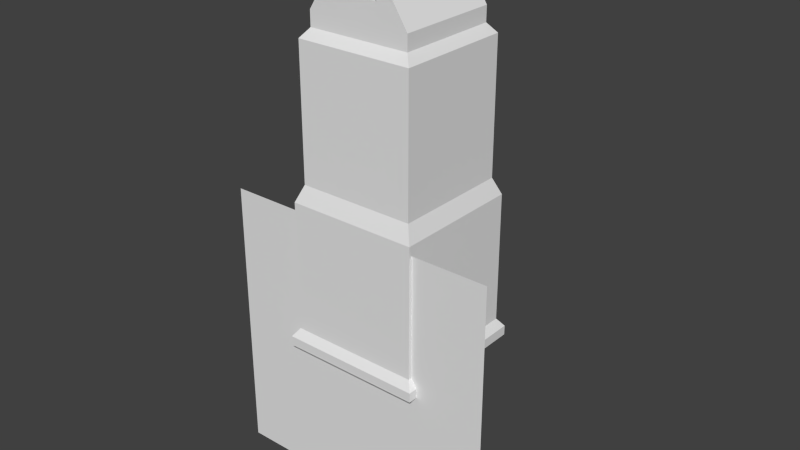 # Source: wind_mill.blend  (saved by Blender 2.62.0; exported with 4.5.12 LTS)
import bpy
from mathutils import Matrix  # noqa: F401  (used for matrix-valued properties, if any)

bpy.ops.wm.read_factory_settings(use_empty=True)
scene = bpy.context.scene
scene.name = 'Scene'

# ---- collections
col_collection_1 = bpy.data.collections.new('Collection 1'); scene.collection.children.link(col_collection_1)

# ---- materials (node trees are filled in below, after node groups)
mat_material = bpy.data.materials.new('Material')
mat_material.alpha_threshold = 0.0
mat_material.use_transparent_shadow = False
mat_material.roughness = 0.5
mat_material.line_color = (0.0, 0.0, 0.0, 1.0)

# ---- material node trees

# ---- world
world_world = bpy.data.worlds.new('World'); scene.world = world_world
world_world.color = (0.05088, 0.05088, 0.05088)
world_world.use_sun_shadow = False
world_world.sun_shadow_jitter_overblur = 0.0
world_world.cycles.sampling_method = 'MANUAL'
world_world.cycles.sample_map_resolution = 256

# ---- meshes
me_plane = bpy.data.meshes.new('Plane')
me_plane.from_pydata([(1.0, 1.0, 0.0), (1.0, -1.0, 0.0), (-1.0, -1.0, 0.0), (-1.0, 1.0, 0.0)], [], [(0, 3, 2, 1)])
_uv = me_plane.uv_layers.new(name='UVMap')
_uv.uv.foreach_set('vector', [0.5, 0.6797, 0.8047, 0.6797, 0.8047, 0.9844, 0.5, 0.9844])
me_plane.use_remesh_preserve_volume = False
me_plane.use_remesh_preserve_attributes = False
me_plane.use_mirror_vertex_groups = False
me_plane.update()
me_cube = bpy.data.meshes.new('Cube')
me_cube.from_pydata([(1.315, 1.315, -1.315), (1.315, -1.315, -1.315), (-1.315, -1.315, -1.315), (-1.315, 1.315, -1.315), (1.315, 1.315, 1.315), (1.315, -1.315, 1.315), (-1.315, -1.315, 1.315), (-1.315, 1.315, 1.315), (-1.179, -1.179, 1.65), (-1.179, 1.179, 1.65), (1.179, -1.179, 1.65), (1.179, 1.179, 1.65), (1.179, -1.179, 4.324), (1.179, 1.179, 4.324), (-1.179, 1.179, 4.324), (-1.179, -1.179, 4.324), (-1.437, -1.437, -1.486), (-1.437, 1.437, -1.486), (1.437, -1.437, -1.486), (1.437, 1.437, -1.486), (1.437, -1.437, -1.68), (1.437, 1.437, -1.68), (-1.437, 1.437, -1.68), (-1.437, -1.437, -1.68), (-1.033, 1.033, 4.508), (-1.033, -1.033, 4.508), (1.033, -1.033, 4.508), (1.033, 1.033, 4.508), (1.033, 1.033, 4.809), (1.033, -1.033, 4.809), (-1.033, 1.033, 4.809), (-1.033, -1.033, 4.809), (-1.033, 0.2075, 6.1), (-1.033, -0.2075, 6.1), (1.033, -0.2075, 6.1), (1.033, 0.2075, 6.1), (-1.033, 0.4144, 5.196), (-1.033, 0.08325, 5.714), (-1.033, -0.08325, 5.714), (-1.033, -0.4144, 5.196), (-0.6715, 0.4144, 5.196), (-0.6715, -0.4144, 5.196), (-0.6715, -0.08325, 5.714), (-0.6715, 0.08325, 5.714), (-0.6715, 0.03765, 5.41), (-0.6715, 0.0323, 5.5), (-0.6715, -0.0323, 5.5), (-0.6715, -0.03765, 5.41), (-1.181, -0.03765, 5.41), (-1.181, -0.0323, 5.5), (-1.181, 0.0323, 5.5), (-1.181, 0.03765, 5.41), (-1.264, 0.06947, 5.371), (-1.264, 0.0596, 5.538), (-1.264, -0.0596, 5.538), (-1.264, -0.06947, 5.371)], [], [(0, 4, 5, 1), (1, 5, 6, 2), (2, 6, 7, 3), (4, 0, 3, 7), (7, 6, 8, 9), (6, 5, 10, 8), (4, 7, 9, 11), (5, 4, 11, 10), (10, 11, 13, 12), (11, 9, 14, 13), (8, 10, 12, 15), (9, 8, 15, 14), (2, 3, 17, 16), (1, 2, 16, 18), (3, 0, 19, 17), (0, 1, 18, 19), (19, 18, 20, 21), (17, 19, 21, 22), (18, 16, 23, 20), (16, 17, 22, 23), (14, 15, 25, 24), (15, 12, 26, 25), (13, 14, 24, 27), (12, 13, 27, 26), (26, 27, 28, 29), (27, 24, 30, 28), (25, 26, 29, 31), (24, 25, 31, 30), (31, 29, 34, 33), (28, 30, 32, 35), (29, 28, 35, 34), (35, 32, 33, 34), (32, 30, 36, 37), (33, 32, 37, 38), (31, 33, 38, 39), (30, 31, 39, 36), (36, 39, 41, 40), (39, 38, 42, 41), (38, 37, 43, 42), (37, 36, 40, 43), (43, 40, 44, 45), (42, 43, 45, 46), (41, 42, 46, 47), (40, 41, 47, 44), (44, 47, 48, 51), (47, 46, 49, 48), (46, 45, 50, 49), (45, 44, 51, 50), (50, 51, 52, 53), (49, 50, 53, 54), (48, 49, 54, 55), (51, 48, 55, 52), (52, 55, 54, 53)])
_uv = me_cube.uv_layers.new(name='UVTex')
_uv.uv.foreach_set('vector', [0.7422, 0.03125, 0.7422, 0.2578, 0.5156, 0.2578, 0.5078, 0.03125, 0.2422, 0.03125, 0.2422, 0.2578, 0.007812, 0.2578, 0.007812, 0.03125, 0.9922, 0.03125, 0.9922, 0.2578, 0.7656, 0.2578, 0.7578, 0.03125, 0.4922, 0.4219, 0.4922, 0.6484, 0.2578, 0.6484, 0.2578, 0.4219, 0.7656, 0.2578, 0.9922, 0.2578, 0.9766, 0.2891, 0.7734, 0.2891, 0.007812, 0.2578, 0.2422, 0.2578, 0.2266, 0.2891, 0.02344, 0.2891, 0.4922, 0.4219, 0.2578, 0.4219, 0.2734, 0.3906, 0.4766, 0.3906, 0.5156, 0.2578, 0.7422, 0.2578, 0.7266, 0.2891, 0.5234, 0.2891, 0.5234, 0.2891, 0.7266, 0.2891, 0.7266, 0.5234, 0.5234, 0.5234, 0.4766, 0.3906, 0.2734, 0.3906, 0.2734, 0.1562, 0.4766, 0.1562, 0.02344, 0.2891, 0.2266, 0.2891, 0.2266, 0.5234, 0.02344, 0.5234, 0.7734, 0.2891, 0.9766, 0.2891, 0.9766, 0.5234, 0.7734, 0.5234, 0.9922, 0.03125, 0.7578, 0.03125, 0.75, 0.01562, 1.0, 0.01562, 0.2422, 0.03125, 0.007812, 0.03125, 0.0, 0.01562, 0.25, 0.01562, 0.2578, 0.6484, 0.4922, 0.6484, 0.5, 0.6641, 0.25, 0.6641, 0.7422, 0.03125, 0.5078, 0.03125, 0.5, 0.01562, 0.75, 0.01562, 0.75, 0.01562, 0.5, 0.01562, 0.5, 0.0, 0.75, 0.0, 0.25, 0.6641, 0.5, 0.6641, 0.5, 0.6797, 0.25, 0.6797, 0.25, 0.01562, 0.0, 0.01562, 0.0, 0.0, 0.25, 0.0, 1.0, 0.01562, 0.75, 0.01562, 0.75, 0.0, 1.0, 0.0, 0.7734, 0.5234, 0.9766, 0.5234, 0.9688, 0.5391, 0.7891, 0.5391, 0.02344, 0.5234, 0.2266, 0.5234, 0.2188, 0.5391, 0.03906, 0.5391, 0.4766, 0.1562, 0.2734, 0.1562, 0.2891, 0.1406, 0.4688, 0.1406, 0.5234, 0.5234, 0.7266, 0.5234, 0.7188, 0.5391, 0.5391, 0.5391, 0.5391, 0.5391, 0.7188, 0.5391, 0.7188, 0.5625, 0.5391, 0.5625, 0.4688, 0.1406, 0.2891, 0.1406, 0.2891, 0.1172, 0.4688, 0.1172, 0.03906, 0.5391, 0.2188, 0.5391, 0.2188, 0.5625, 0.03906, 0.5625, 0.7891, 0.5391, 0.9688, 0.5391, 0.9688, 0.5625, 0.7891, 0.5625, 0.03906, 0.5625, 0.2188, 0.5625, 0.2188, 0.6797, 0.03906, 0.6797, 0.4688, 0.1172, 0.2891, 0.1172, 0.2891, 0.0, 0.4688, 0.0, 0.5391, 0.5625, 0.7188, 0.5625, 0.6484, 0.6797, 0.6094, 0.6797, 0.5, 0.7578, 0.5, 0.9375, 0.4609, 0.9375, 0.4609, 0.7578, 0.8594, 0.6797, 0.7891, 0.5625, 0.8438, 0.6016, 0.8672, 0.6406, 0.8984, 0.6797, 0.8594, 0.6797, 0.8672, 0.6406, 0.8828, 0.6406, 0.9688, 0.5625, 0.8984, 0.6719, 0.8828, 0.6406, 0.9141, 0.6016, 0.7891, 0.5625, 0.9688, 0.5625, 0.9141, 0.6016, 0.8438, 0.6016, 0.0, 0.75, 0.0, 0.6797, 0.03125, 0.6797, 0.03125, 0.75, 0.5, 0.6797, 0.5, 0.7266, 0.4688, 0.7266, 0.4688, 0.6797, 0.05469, 0.7109, 0.03906, 0.7109, 0.03906, 0.6797, 0.05469, 0.6797, 0.3281, 0.6797, 0.3281, 0.7266, 0.2969, 0.7266, 0.2969, 0.6797, 0.25, 0.7109, 0.2969, 0.6797, 0.2734, 0.7109, 0.2656, 0.7109, 0.25, 0.7266, 0.25, 0.7109, 0.2656, 0.7109, 0.2656, 0.7188, 0.2969, 0.75, 0.25, 0.7266, 0.2656, 0.7188, 0.2734, 0.7188, 0.2969, 0.6797, 0.2969, 0.75, 0.2734, 0.7188, 0.2734, 0.7109, 0.375, 0.6875, 0.3828, 0.6875, 0.3828, 0.7344, 0.375, 0.7344, 0.375, 0.6875, 0.3828, 0.6875, 0.3828, 0.7344, 0.375, 0.7344, 0.3828, 0.6875, 0.3906, 0.6875, 0.3906, 0.7266, 0.3828, 0.7266, 0.3672, 0.6875, 0.375, 0.6875, 0.375, 0.7344, 0.3672, 0.7344, 0.3906, 0.7422, 0.3828, 0.7422, 0.375, 0.7344, 0.3906, 0.7344, 0.3906, 0.7422, 0.3828, 0.7422, 0.3828, 0.7344, 0.3906, 0.7344, 0.3906, 0.7422, 0.3828, 0.7422, 0.375, 0.7422, 0.3906, 0.7344, 0.3828, 0.7422, 0.3828, 0.7422, 0.375, 0.7344, 0.3906, 0.7344, 0.3828, 0.75, 0.3828, 0.75, 0.3828, 0.75, 0.3828, 0.75])
_ca = me_cube.color_attributes.new('Col', 'BYTE_COLOR', 'CORNER')
_ca.data.foreach_set('color', [1.0, 1.0, 1.0, 1.0, 1.0, 1.0, 1.0, 1.0, 1.0, 1.0, 1.0, 1.0, 1.0, 1.0, 1.0, 1.0, 1.0, 1.0, 1.0, 1.0, 1.0, 1.0, 1.0, 1.0, 1.0, 1.0, 1.0, 1.0, 1.0, 1.0, 1.0, 1.0, 1.0, 1.0, 1.0, 1.0, 1.0, 1.0, 1.0, 1.0, 1.0, 1.0, 1.0, 1.0, 1.0, 1.0, 1.0, 1.0, 1.0, 1.0, 1.0, 1.0, 1.0, 1.0, 1.0, 1.0, 1.0, 1.0, 1.0, 1.0, 1.0, 1.0, 1.0, 1.0, 1.0, 1.0, 1.0, 1.0, 1.0, 1.0, 1.0, 1.0, 1.0, 1.0, 1.0, 1.0, 1.0, 1.0, 1.0, 1.0, 1.0, 1.0, 1.0, 1.0, 1.0, 1.0, 1.0, 1.0, 1.0, 1.0, 1.0, 1.0, 1.0, 1.0, 1.0, 1.0, 1.0, 1.0, 1.0, 1.0, 1.0, 1.0, 1.0, 1.0, 1.0, 1.0, 1.0, 1.0, 1.0, 1.0, 1.0, 1.0, 1.0, 1.0, 1.0, 1.0, 1.0, 1.0, 1.0, 1.0, 1.0, 1.0, 1.0, 1.0, 1.0, 1.0, 1.0, 1.0, 1.0, 1.0, 1.0, 1.0, 1.0, 1.0, 1.0, 1.0, 1.0, 1.0, 1.0, 1.0, 1.0, 1.0, 1.0, 1.0, 1.0, 1.0, 1.0, 1.0, 1.0, 1.0, 1.0, 1.0, 1.0, 1.0, 1.0, 1.0, 1.0, 1.0, 1.0, 1.0, 1.0, 1.0, 1.0, 1.0, 1.0, 1.0, 1.0, 1.0, 1.0, 1.0, 1.0, 1.0, 1.0, 1.0, 1.0, 1.0, 1.0, 1.0, 1.0, 1.0, 1.0, 1.0, 1.0, 1.0, 1.0, 1.0, 1.0, 1.0, 1.0, 1.0, 1.0, 1.0, 1.0, 1.0, 1.0, 1.0, 1.0, 1.0, 1.0, 1.0, 1.0, 1.0, 1.0, 1.0, 1.0, 1.0, 1.0, 1.0, 1.0, 1.0, 1.0, 1.0, 1.0, 1.0, 1.0, 1.0, 1.0, 1.0, 1.0, 1.0, 1.0, 1.0, 1.0, 1.0, 1.0, 1.0, 1.0, 1.0, 1.0, 1.0, 1.0, 1.0, 1.0, 1.0, 1.0, 1.0, 1.0, 1.0, 1.0, 1.0, 1.0, 1.0, 1.0, 1.0, 1.0, 1.0, 1.0, 1.0, 1.0, 1.0, 1.0, 1.0, 1.0, 1.0, 1.0, 1.0, 1.0, 1.0, 1.0, 1.0, 1.0, 1.0, 1.0, 1.0, 1.0, 1.0, 1.0, 1.0, 1.0, 1.0, 1.0, 1.0, 1.0, 1.0, 1.0, 1.0, 1.0, 1.0, 1.0, 1.0, 1.0, 1.0, 1.0, 1.0, 1.0, 1.0, 1.0, 1.0, 1.0, 1.0, 1.0, 1.0, 1.0, 1.0, 1.0, 1.0, 1.0, 1.0, 1.0, 1.0, 1.0, 1.0, 1.0, 1.0, 1.0, 1.0, 1.0, 1.0, 1.0, 1.0, 1.0, 1.0, 1.0, 1.0, 1.0, 1.0, 1.0, 1.0, 1.0, 1.0, 1.0, 1.0, 1.0, 1.0, 1.0, 1.0, 1.0, 1.0, 1.0, 1.0, 1.0, 1.0, 1.0, 1.0, 1.0, 1.0, 1.0, 1.0, 1.0, 1.0, 1.0, 1.0, 1.0, 1.0, 1.0, 1.0, 1.0, 1.0, 1.0, 1.0, 1.0, 1.0, 1.0, 1.0, 1.0, 1.0, 1.0, 1.0, 1.0, 1.0, 1.0, 1.0, 1.0, 1.0, 1.0, 1.0, 1.0, 1.0, 1.0, 1.0, 1.0, 1.0, 1.0, 1.0, 1.0, 1.0, 1.0, 1.0, 1.0, 1.0, 1.0, 1.0, 1.0, 1.0, 1.0, 1.0, 1.0, 1.0, 1.0, 1.0, 1.0, 1.0, 1.0, 1.0, 1.0, 1.0, 1.0, 1.0, 1.0, 1.0, 1.0, 1.0, 1.0, 1.0, 1.0, 1.0, 1.0, 1.0, 1.0, 1.0, 1.0, 1.0, 1.0, 1.0, 1.0, 1.0, 1.0, 1.0, 1.0, 1.0, 1.0, 1.0, 1.0, 1.0, 1.0, 1.0, 1.0, 1.0, 1.0, 1.0, 1.0, 1.0, 1.0, 1.0, 1.0, 1.0, 1.0, 1.0, 1.0, 1.0, 1.0, 1.0, 1.0, 1.0, 1.0, 1.0, 1.0, 1.0, 1.0, 1.0, 1.0, 1.0, 1.0, 1.0, 1.0, 1.0, 1.0, 1.0, 1.0, 1.0, 1.0, 1.0, 1.0, 1.0, 1.0, 1.0, 1.0, 1.0, 1.0, 1.0, 1.0, 1.0, 1.0, 1.0, 1.0, 1.0, 1.0, 1.0, 1.0, 1.0, 1.0, 1.0, 1.0, 1.0, 1.0, 1.0, 1.0, 1.0, 1.0, 1.0, 1.0, 1.0, 1.0, 1.0, 1.0, 1.0, 1.0, 1.0, 1.0, 1.0, 1.0, 1.0, 1.0, 1.0, 1.0, 1.0, 1.0, 1.0, 1.0, 1.0, 1.0, 1.0, 1.0, 1.0, 1.0, 1.0, 1.0, 1.0, 1.0, 1.0, 1.0, 1.0, 1.0, 1.0, 1.0, 1.0, 1.0, 1.0, 1.0, 1.0, 1.0, 1.0, 1.0, 1.0, 1.0, 1.0, 1.0, 1.0, 1.0, 1.0, 1.0, 1.0, 1.0, 1.0, 1.0, 1.0, 1.0, 1.0, 1.0, 1.0, 1.0, 1.0, 1.0, 1.0, 1.0, 1.0, 1.0, 1.0, 1.0, 1.0, 1.0, 1.0, 1.0, 1.0, 1.0, 1.0, 1.0, 1.0, 1.0, 1.0, 1.0, 1.0, 1.0, 1.0, 1.0, 1.0, 1.0, 1.0, 1.0, 1.0, 1.0, 1.0, 1.0, 1.0, 1.0, 1.0, 1.0, 1.0, 1.0, 1.0, 1.0, 1.0, 1.0, 1.0, 1.0, 1.0, 1.0, 1.0, 1.0, 1.0, 1.0, 1.0, 1.0, 1.0, 1.0, 1.0, 1.0, 1.0, 1.0, 1.0, 1.0, 1.0, 1.0, 1.0, 1.0, 1.0, 1.0, 1.0, 1.0, 1.0, 1.0, 1.0, 1.0, 1.0, 1.0, 1.0, 1.0, 1.0, 1.0, 1.0, 1.0, 1.0, 1.0, 1.0, 1.0, 1.0, 1.0, 1.0, 1.0, 1.0, 1.0, 1.0, 1.0, 1.0, 1.0, 1.0, 1.0, 1.0, 1.0, 1.0, 1.0, 1.0, 1.0, 1.0, 1.0, 1.0, 1.0, 1.0, 1.0, 1.0, 1.0, 1.0, 1.0, 1.0, 1.0, 1.0, 1.0, 1.0, 1.0, 1.0, 1.0, 1.0, 1.0, 1.0, 1.0, 1.0, 1.0, 1.0, 1.0, 1.0, 1.0, 1.0, 1.0, 1.0, 1.0, 1.0, 1.0, 1.0, 1.0, 1.0, 1.0, 1.0, 1.0, 1.0, 1.0, 1.0, 1.0, 1.0, 1.0, 1.0, 1.0, 1.0, 1.0, 1.0, 1.0, 1.0, 1.0, 1.0, 1.0, 1.0, 1.0, 1.0, 1.0, 1.0, 1.0, 1.0, 1.0, 1.0, 1.0, 1.0, 1.0, 1.0, 1.0, 1.0, 1.0, 1.0, 1.0, 1.0, 1.0, 1.0, 1.0, 1.0, 1.0, 1.0, 1.0, 1.0, 1.0, 1.0, 1.0, 1.0, 1.0, 1.0, 1.0, 1.0, 1.0, 1.0, 1.0, 1.0, 1.0, 1.0, 1.0, 1.0, 1.0, 1.0, 1.0, 1.0, 1.0, 1.0, 1.0, 1.0, 1.0, 1.0, 1.0, 1.0, 1.0, 1.0, 1.0, 1.0, 1.0, 1.0, 1.0, 1.0, 1.0, 1.0, 1.0, 1.0, 1.0, 1.0, 1.0, 1.0, 1.0, 1.0, 1.0, 1.0, 1.0, 1.0, 1.0, 1.0, 1.0, 1.0, 1.0, 1.0, 1.0, 1.0, 1.0, 1.0, 1.0, 1.0, 1.0, 1.0, 1.0, 1.0, 1.0, 1.0, 1.0, 1.0, 1.0, 1.0, 1.0, 1.0, 1.0, 1.0, 1.0, 1.0, 1.0, 1.0, 1.0, 1.0, 1.0, 1.0, 1.0, 1.0, 1.0, 1.0, 1.0, 1.0, 1.0, 1.0, 1.0, 1.0, 1.0, 1.0, 1.0, 1.0, 1.0, 1.0, 1.0, 1.0, 1.0, 1.0, 1.0, 1.0, 1.0, 1.0, 1.0, 1.0, 1.0, 1.0])
me_cube.materials.append(mat_material)
me_cube.use_remesh_preserve_volume = False
me_cube.use_remesh_preserve_attributes = False
me_cube.use_mirror_vertex_groups = False
me_cube.update()

# ---- objects
ob_prop = bpy.data.objects.new('prop', me_plane)
ob_mill = bpy.data.objects.new('mill', me_cube)

# ---- transforms, parenting, visibility, modifiers, constraints
ob_prop.location = (0.02236, -1.247, 0.0)
ob_prop.rotation_euler = (1.571, 0.0, 6.283)
ob_prop.scale = (2.824, 2.824, 2.824)
ob_prop.lineart.crease_threshold = 0.0
ob_mill.location = (0.0, 0.0, 1.706)
ob_mill.rotation_euler = (0.0, -0.0, 1.571)
ob_mill.lock_rotations_4d = False
ob_mill.empty_display_type = 'ARROWS'
ob_mill.lineart.crease_threshold = 0.0

# ---- collection membership
col_collection_1.objects.link(ob_prop)
col_collection_1.objects.link(ob_mill)

# ---- scene / render settings (as saved in the file)
scene.frame_start = 1; scene.frame_end = 250; scene.frame_set(69)
scene.render.engine = 'BLENDER_EEVEE_NEXT'
scene.render.image_settings.color_mode = 'RGB'
scene.render.image_settings.compression = 90
scene.render.resolution_percentage = 50
scene.render.dither_intensity = 0.0
scene.render.bake_margin = 2
scene.render.bake_bias = 0.0
scene.cycles.use_denoising = False
scene.cycles.samples = 10
scene.cycles.sampling_pattern = 'TABULATED_SOBOL'
scene.cycles.light_sampling_threshold = 0.0
scene.cycles.use_adaptive_sampling = False
scene.cycles.use_light_tree = False
scene.cycles.blur_glossy = 0.0
scene.cycles.volume_bounces = 1
scene.cycles.pixel_filter_type = 'GAUSSIAN'
scene.cycles.sample_clamp_indirect = 0.0
scene.view_settings.view_transform = 'Standard'
bpy.context.view_layer.update()

# ---- added for rendering (the .blend has no active camera and no usable light): camera, sun
cam_auto = bpy.data.cameras.new('AutoCamera')
cam_auto.lens = 50.0
cam_auto.sensor_width = 36.0
cam_auto.clip_end = 1000.0
ob_auto_camera = bpy.data.objects.new('AutoCamera', cam_auto)
scene.collection.objects.link(ob_auto_camera)
ob_auto_camera.location = (11.4728, -13.7405, 11.6513)
ob_auto_camera.rotation_euler = (1.09748, -7.21219e-08, 0.694738)
scene.camera = ob_auto_camera
light_auto_sun = bpy.data.lights.new('AutoSun', 'SUN')
light_auto_sun.energy = 3.0
light_auto_sun.angle = 0.0523599
ob_auto_sun = bpy.data.objects.new('AutoSun', light_auto_sun)
scene.collection.objects.link(ob_auto_sun)
ob_auto_sun.rotation_euler = (0.872665, 0.174533, 0.523599)
bpy.context.view_layer.update()
